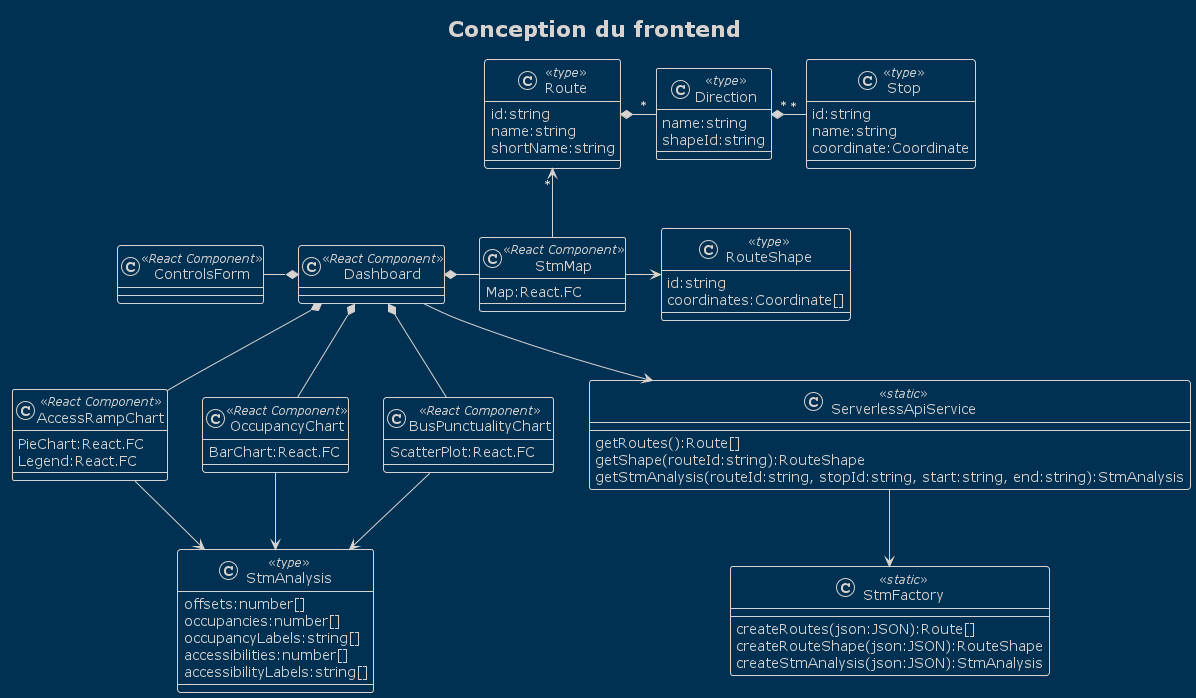

The diagram above was rendered by PlantUML. Its source (embedded in the PNG):
@startuml frontend-design

title Conception du frontend
skinparam classAttributeIconSize 0
!theme blueprint


class Dashboard<<React Component>>{

}

class StmMap<<React Component>>{
    Map:React.FC
}

class AccessRampChart<<React Component>>{
    PieChart:React.FC
    Legend:React.FC
}

class OccupancyChart<<React Component>>{
    BarChart:React.FC
}

class BusPunctualityChart<<React Component>>{
    ScatterPlot:React.FC
}

class ControlsForm<<React Component>>{
}


class ServerlessApiService<<static>>{
    getRoutes():Route[]
    getShape(routeId:string):RouteShape
    getStmAnalysis(routeId:string, stopId:string, start:string, end:string):StmAnalysis
}

class StmFactory<<static>>{
    createRoutes(json:JSON):Route[]
    createRouteShape(json:JSON):RouteShape
    createStmAnalysis(json:JSON):StmAnalysis
}

class Route<<type>> {
    id:string
    name:string
    shortName:string
}

class Direction<<type>> {
    name:string
    shapeId:string
}

class Stop<<type>> {
    id:string
    name:string
    coordinate:Coordinate
}

class RouteShape<<type>> {
    id:string
    coordinates:Coordinate[]
}

class StmAnalysis<<type>> {
    offsets:number[]
    occupancies:number[]
    occupancyLabels:string[]
    accessibilities:number[]
    accessibilityLabels:string[]
}

Dashboard *-left- ControlsForm
Dashboard *-right- StmMap
Dashboard *-- AccessRampChart
Dashboard *-- OccupancyChart
Dashboard *-- BusPunctualityChart
Dashboard --> ServerlessApiService
ServerlessApiService --> StmFactory
AccessRampChart --> StmAnalysis
OccupancyChart --> StmAnalysis
BusPunctualityChart --> StmAnalysis
StmMap -right-> RouteShape
StmMap -up-> "*" Route
Route  *-right- "*" Direction
Direction "*" *-right- "*" Stop

@enduml